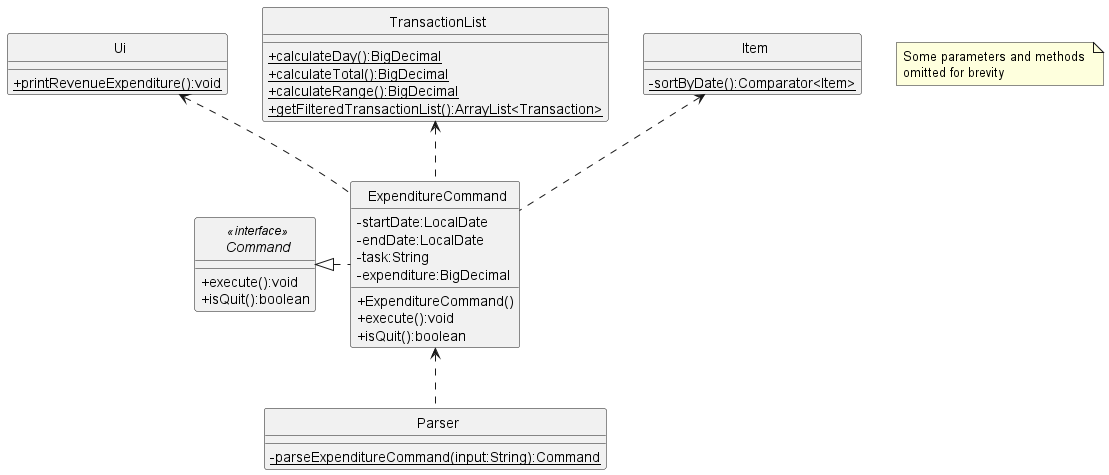

The diagram above was rendered by PlantUML. Its source (embedded in the PNG):
@startuml
'https://plantuml.com/class-diagram
skinparam classAttributeIconSize 0
skinparam CircledCharacterFontSize 0
skinparam CircledCharacterRadius 0

interface Command
class Ui
class TransactionList
class ExpenditureCommand
class Parser
class Item

ExpenditureCommand <.. Parser
Command <|. ExpenditureCommand
Ui <.. ExpenditureCommand
TransactionList <.. ExpenditureCommand
Item <.. ExpenditureCommand

interface Command <<interface>> {
    +execute():void
    +isQuit():boolean
}

class ExpenditureCommand {
    -startDate:LocalDate
    -endDate:LocalDate
    -task:String
    -expenditure:BigDecimal
    +ExpenditureCommand()
    +execute():void
    +isQuit():boolean
}

class Ui {
    {static}+printRevenueExpenditure():void
}

class Parser {
    {static}-parseExpenditureCommand(input:String):Command
}

class TransactionList {
    {static}+calculateDay():BigDecimal
    {static}+calculateTotal():BigDecimal
    {static}+calculateRange():BigDecimal
    {static}+getFilteredTransactionList():ArrayList<Transaction>
}

class Item {
    {static}-sortByDate():Comparator<Item>
}

note "Some parameters and methods \nomitted for brevity" as n1
@enduml